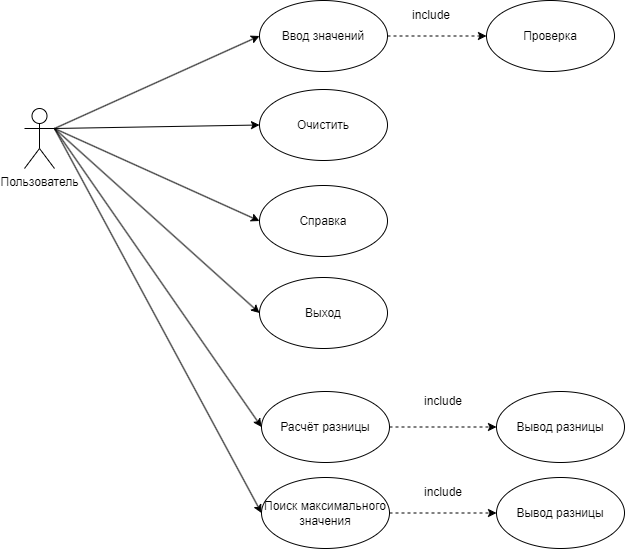

The diagram above was exported from draw.io. Its source (the exported page's mxGraphModel, read from the mxfile embedded in the PNG):
<mxGraphModel dx="2026" dy="1153" grid="0" gridSize="10" guides="1" tooltips="1" connect="1" arrows="1" fold="1" page="1" pageScale="1" pageWidth="827" pageHeight="1169" math="0" shadow="0">
  <root>
    <mxCell id="0" />
    <mxCell id="1" parent="0" />
    <mxCell id="N2g0QXO3JPSmWL7c2zoG-5" style="rounded=0;orthogonalLoop=1;jettySize=auto;html=1;exitX=1;exitY=0.3333333333333333;exitDx=0;exitDy=0;exitPerimeter=0;entryX=0;entryY=0.5;entryDx=0;entryDy=0;" edge="1" parent="1" source="N2g0QXO3JPSmWL7c2zoG-1" target="N2g0QXO3JPSmWL7c2zoG-3">
      <mxGeometry relative="1" as="geometry" />
    </mxCell>
    <mxCell id="N2g0QXO3JPSmWL7c2zoG-15" style="rounded=0;orthogonalLoop=1;jettySize=auto;html=1;exitX=1;exitY=0.3333333333333333;exitDx=0;exitDy=0;exitPerimeter=0;entryX=0;entryY=0.5;entryDx=0;entryDy=0;" edge="1" parent="1" source="N2g0QXO3JPSmWL7c2zoG-1" target="N2g0QXO3JPSmWL7c2zoG-10">
      <mxGeometry relative="1" as="geometry" />
    </mxCell>
    <mxCell id="N2g0QXO3JPSmWL7c2zoG-16" style="rounded=0;orthogonalLoop=1;jettySize=auto;html=1;exitX=1;exitY=0.3333333333333333;exitDx=0;exitDy=0;exitPerimeter=0;entryX=0;entryY=0.5;entryDx=0;entryDy=0;" edge="1" parent="1" source="N2g0QXO3JPSmWL7c2zoG-1" target="N2g0QXO3JPSmWL7c2zoG-11">
      <mxGeometry relative="1" as="geometry" />
    </mxCell>
    <mxCell id="N2g0QXO3JPSmWL7c2zoG-17" style="rounded=0;orthogonalLoop=1;jettySize=auto;html=1;exitX=1;exitY=0.3333333333333333;exitDx=0;exitDy=0;exitPerimeter=0;entryX=0;entryY=0.5;entryDx=0;entryDy=0;" edge="1" parent="1" source="N2g0QXO3JPSmWL7c2zoG-1" target="N2g0QXO3JPSmWL7c2zoG-12">
      <mxGeometry relative="1" as="geometry" />
    </mxCell>
    <mxCell id="N2g0QXO3JPSmWL7c2zoG-40" style="rounded=0;orthogonalLoop=1;jettySize=auto;html=1;exitX=1;exitY=0.3333333333333333;exitDx=0;exitDy=0;exitPerimeter=0;entryX=0;entryY=0.5;entryDx=0;entryDy=0;" edge="1" parent="1" source="N2g0QXO3JPSmWL7c2zoG-1" target="N2g0QXO3JPSmWL7c2zoG-19">
      <mxGeometry relative="1" as="geometry" />
    </mxCell>
    <mxCell id="N2g0QXO3JPSmWL7c2zoG-41" style="rounded=0;orthogonalLoop=1;jettySize=auto;html=1;exitX=1;exitY=0.3333333333333333;exitDx=0;exitDy=0;exitPerimeter=0;entryX=0;entryY=0.5;entryDx=0;entryDy=0;" edge="1" parent="1" source="N2g0QXO3JPSmWL7c2zoG-1" target="N2g0QXO3JPSmWL7c2zoG-20">
      <mxGeometry relative="1" as="geometry" />
    </mxCell>
    <mxCell id="N2g0QXO3JPSmWL7c2zoG-1" value="Пользователь" style="shape=umlActor;verticalLabelPosition=bottom;verticalAlign=top;html=1;outlineConnect=0;" vertex="1" parent="1">
      <mxGeometry x="70" y="521" width="30" height="60" as="geometry" />
    </mxCell>
    <mxCell id="N2g0QXO3JPSmWL7c2zoG-8" style="edgeStyle=orthogonalEdgeStyle;rounded=0;orthogonalLoop=1;jettySize=auto;html=1;exitX=1;exitY=0.5;exitDx=0;exitDy=0;entryX=0;entryY=0.5;entryDx=0;entryDy=0;dashed=1;" edge="1" parent="1" source="N2g0QXO3JPSmWL7c2zoG-3" target="N2g0QXO3JPSmWL7c2zoG-7">
      <mxGeometry relative="1" as="geometry" />
    </mxCell>
    <mxCell id="N2g0QXO3JPSmWL7c2zoG-3" value="Ввод значений" style="ellipse;whiteSpace=wrap;html=1;" vertex="1" parent="1">
      <mxGeometry x="305" y="413" width="128" height="71" as="geometry" />
    </mxCell>
    <mxCell id="N2g0QXO3JPSmWL7c2zoG-7" value="Проверка" style="ellipse;whiteSpace=wrap;html=1;" vertex="1" parent="1">
      <mxGeometry x="532" y="413" width="128" height="71" as="geometry" />
    </mxCell>
    <mxCell id="N2g0QXO3JPSmWL7c2zoG-10" value="Очистить" style="ellipse;whiteSpace=wrap;html=1;" vertex="1" parent="1">
      <mxGeometry x="305" y="502" width="128" height="71" as="geometry" />
    </mxCell>
    <mxCell id="N2g0QXO3JPSmWL7c2zoG-11" value="Справка" style="ellipse;whiteSpace=wrap;html=1;" vertex="1" parent="1">
      <mxGeometry x="305" y="598" width="128" height="71" as="geometry" />
    </mxCell>
    <mxCell id="N2g0QXO3JPSmWL7c2zoG-12" value="Выход" style="ellipse;whiteSpace=wrap;html=1;" vertex="1" parent="1">
      <mxGeometry x="305" y="690" width="128" height="71" as="geometry" />
    </mxCell>
    <mxCell id="N2g0QXO3JPSmWL7c2zoG-18" value="include" style="text;html=1;align=center;verticalAlign=middle;whiteSpace=wrap;rounded=0;" vertex="1" parent="1">
      <mxGeometry x="447" y="413" width="60" height="30" as="geometry" />
    </mxCell>
    <mxCell id="N2g0QXO3JPSmWL7c2zoG-38" style="rounded=0;orthogonalLoop=1;jettySize=auto;html=1;exitX=1;exitY=0.5;exitDx=0;exitDy=0;entryX=0;entryY=0.5;entryDx=0;entryDy=0;dashed=1;" edge="1" parent="1" source="N2g0QXO3JPSmWL7c2zoG-19" target="N2g0QXO3JPSmWL7c2zoG-28">
      <mxGeometry relative="1" as="geometry" />
    </mxCell>
    <mxCell id="N2g0QXO3JPSmWL7c2zoG-19" value="Расчёт разницы" style="ellipse;whiteSpace=wrap;html=1;" vertex="1" parent="1">
      <mxGeometry x="307" y="804" width="128" height="71" as="geometry" />
    </mxCell>
    <mxCell id="N2g0QXO3JPSmWL7c2zoG-39" style="rounded=0;orthogonalLoop=1;jettySize=auto;html=1;exitX=1;exitY=0.5;exitDx=0;exitDy=0;entryX=0;entryY=0.5;entryDx=0;entryDy=0;dashed=1;" edge="1" parent="1" source="N2g0QXO3JPSmWL7c2zoG-20" target="N2g0QXO3JPSmWL7c2zoG-32">
      <mxGeometry relative="1" as="geometry" />
    </mxCell>
    <mxCell id="N2g0QXO3JPSmWL7c2zoG-20" value="Поиск максимального значения" style="ellipse;whiteSpace=wrap;html=1;" vertex="1" parent="1">
      <mxGeometry x="307" y="890" width="128" height="71" as="geometry" />
    </mxCell>
    <mxCell id="N2g0QXO3JPSmWL7c2zoG-28" value="Вывод разницы" style="ellipse;whiteSpace=wrap;html=1;" vertex="1" parent="1">
      <mxGeometry x="542" y="804" width="128" height="71" as="geometry" />
    </mxCell>
    <mxCell id="N2g0QXO3JPSmWL7c2zoG-31" value="include" style="text;html=1;align=center;verticalAlign=middle;whiteSpace=wrap;rounded=0;" vertex="1" parent="1">
      <mxGeometry x="459" y="799" width="60" height="30" as="geometry" />
    </mxCell>
    <mxCell id="N2g0QXO3JPSmWL7c2zoG-32" value="Вывод разницы" style="ellipse;whiteSpace=wrap;html=1;" vertex="1" parent="1">
      <mxGeometry x="542" y="890" width="128" height="71" as="geometry" />
    </mxCell>
    <mxCell id="N2g0QXO3JPSmWL7c2zoG-34" value="include" style="text;html=1;align=center;verticalAlign=middle;whiteSpace=wrap;rounded=0;" vertex="1" parent="1">
      <mxGeometry x="459" y="890" width="60" height="30" as="geometry" />
    </mxCell>
  </root>
</mxGraphModel>